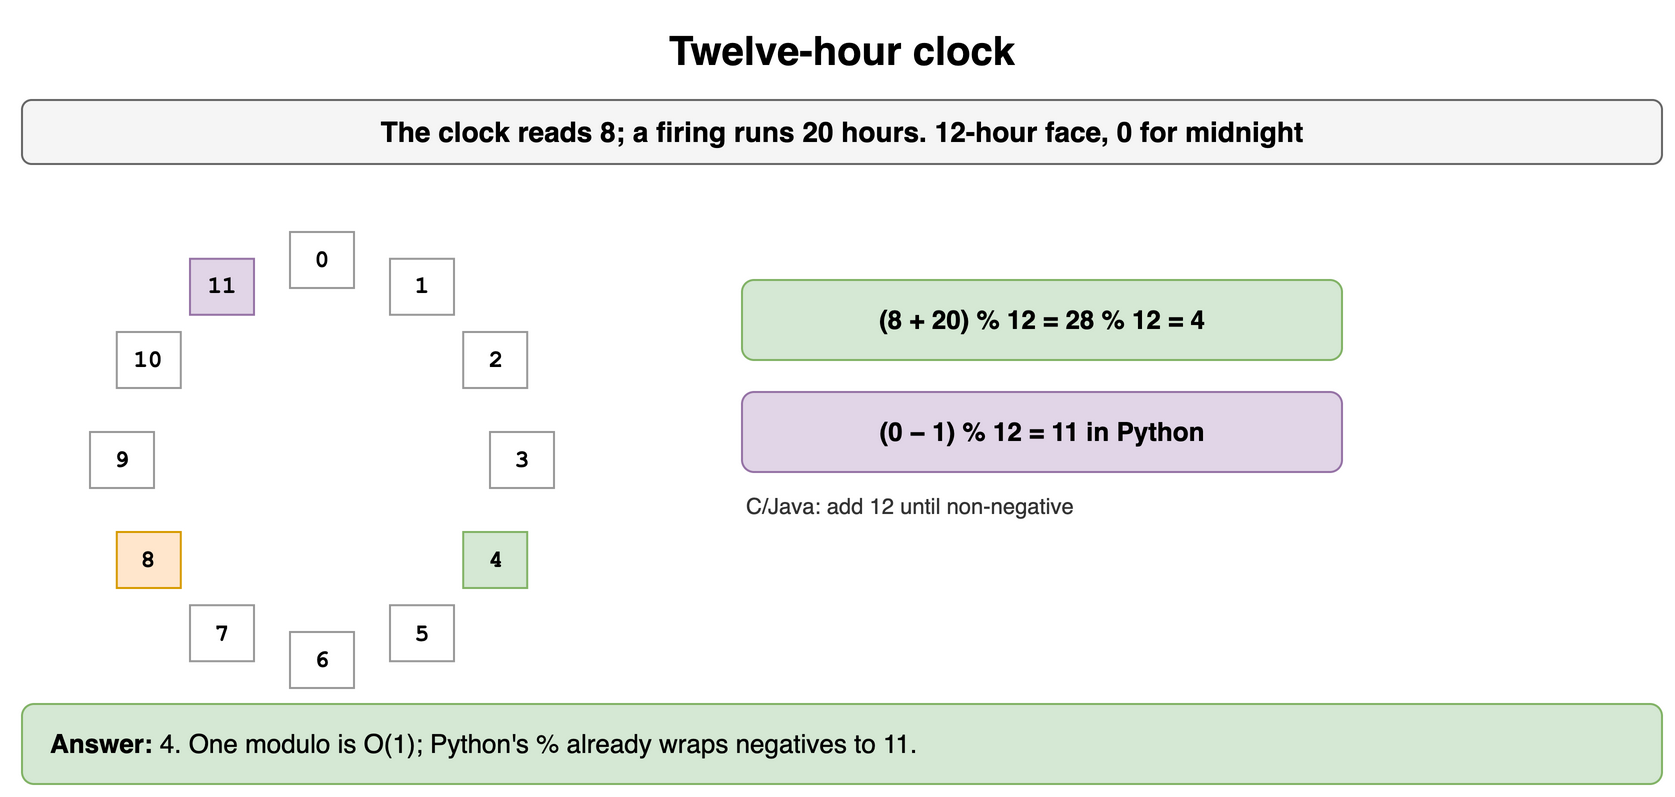

The diagram above was exported from draw.io. Its source (the exported page's mxGraphModel, read from the mxfile embedded in the PNG):
<mxGraphModel dx="900" dy="408" grid="1" gridSize="10" guides="1" tooltips="1" connect="1" arrows="1" fold="1" page="1" pageScale="1" pageWidth="900" pageHeight="408" math="0" shadow="0">
  <root>
    <mxCell id="0" />
    <mxCell id="1" parent="0" />
    <mxCell id="n151" value="Twelve-hour clock" style="text;html=1;align=center;verticalAlign=middle;whiteSpace=wrap;fontSize=20;fontStyle=1;" vertex="1" parent="1">
      <mxGeometry x="40" y="10" width="820" height="30" as="geometry" />
    </mxCell>
    <mxCell id="n152" value="The clock reads 8; a firing runs 20 hours. 12-hour face, 0 for midnight" style="rounded=1;whiteSpace=wrap;html=1;fillColor=#f5f5f5;strokeColor=#666666;fontStyle=1;fontSize=14;" vertex="1" parent="1">
      <mxGeometry x="40" y="50" width="820" height="32" as="geometry" />
    </mxCell>
    <mxCell id="n153" value="0" style="rounded=0;whiteSpace=wrap;html=1;fontFamily=Courier New;fontStyle=1;fontSize=13;fillColor=#ffffff;strokeColor=#999999;fontSize=12;" vertex="1" parent="1">
      <mxGeometry x="174.0" y="116.0" width="32" height="28" as="geometry" />
    </mxCell>
    <mxCell id="n154" value="1" style="rounded=0;whiteSpace=wrap;html=1;fontFamily=Courier New;fontStyle=1;fontSize=13;fillColor=#ffffff;strokeColor=#999999;fontSize=12;" vertex="1" parent="1">
      <mxGeometry x="224.0" y="129.39745962155612" width="32" height="28" as="geometry" />
    </mxCell>
    <mxCell id="n155" value="2" style="rounded=0;whiteSpace=wrap;html=1;fontFamily=Courier New;fontStyle=1;fontSize=13;fillColor=#ffffff;strokeColor=#999999;fontSize=12;" vertex="1" parent="1">
      <mxGeometry x="260.60254037844385" y="166.0" width="32" height="28" as="geometry" />
    </mxCell>
    <mxCell id="n156" value="3" style="rounded=0;whiteSpace=wrap;html=1;fontFamily=Courier New;fontStyle=1;fontSize=13;fillColor=#ffffff;strokeColor=#999999;fontSize=12;" vertex="1" parent="1">
      <mxGeometry x="274.0" y="216.0" width="32" height="28" as="geometry" />
    </mxCell>
    <mxCell id="n157" value="4" style="rounded=0;whiteSpace=wrap;html=1;fontFamily=Courier New;fontStyle=1;fontSize=13;fillColor=#d5e8d4;strokeColor=#82b366;fontSize=12;" vertex="1" parent="1">
      <mxGeometry x="260.6025403784439" y="266.0" width="32" height="28" as="geometry" />
    </mxCell>
    <mxCell id="n158" value="5" style="rounded=0;whiteSpace=wrap;html=1;fontFamily=Courier New;fontStyle=1;fontSize=13;fillColor=#ffffff;strokeColor=#999999;fontSize=12;" vertex="1" parent="1">
      <mxGeometry x="224.0" y="302.6025403784439" width="32" height="28" as="geometry" />
    </mxCell>
    <mxCell id="n159" value="6" style="rounded=0;whiteSpace=wrap;html=1;fontFamily=Courier New;fontStyle=1;fontSize=13;fillColor=#ffffff;strokeColor=#999999;fontSize=12;" vertex="1" parent="1">
      <mxGeometry x="174.0" y="316.0" width="32" height="28" as="geometry" />
    </mxCell>
    <mxCell id="n1510" value="7" style="rounded=0;whiteSpace=wrap;html=1;fontFamily=Courier New;fontStyle=1;fontSize=13;fillColor=#ffffff;strokeColor=#999999;fontSize=12;" vertex="1" parent="1">
      <mxGeometry x="124.0" y="302.6025403784439" width="32" height="28" as="geometry" />
    </mxCell>
    <mxCell id="n1511" value="8" style="rounded=0;whiteSpace=wrap;html=1;fontFamily=Courier New;fontStyle=1;fontSize=13;fillColor=#ffe6cc;strokeColor=#d79b00;fontSize=12;" vertex="1" parent="1">
      <mxGeometry x="87.39745962155615" y="266.00000000000006" width="32" height="28" as="geometry" />
    </mxCell>
    <mxCell id="n1512" value="9" style="rounded=0;whiteSpace=wrap;html=1;fontFamily=Courier New;fontStyle=1;fontSize=13;fillColor=#ffffff;strokeColor=#999999;fontSize=12;" vertex="1" parent="1">
      <mxGeometry x="74.0" y="216.0" width="32" height="28" as="geometry" />
    </mxCell>
    <mxCell id="n1513" value="10" style="rounded=0;whiteSpace=wrap;html=1;fontFamily=Courier New;fontStyle=1;fontSize=13;fillColor=#ffffff;strokeColor=#999999;fontSize=12;" vertex="1" parent="1">
      <mxGeometry x="87.39745962155614" y="166.0" width="32" height="28" as="geometry" />
    </mxCell>
    <mxCell id="n1514" value="11" style="rounded=0;whiteSpace=wrap;html=1;fontFamily=Courier New;fontStyle=1;fontSize=13;fillColor=#e1d5e7;strokeColor=#9673a6;fontSize=12;" vertex="1" parent="1">
      <mxGeometry x="123.99999999999994" y="129.39745962155615" width="32" height="28" as="geometry" />
    </mxCell>
    <mxCell id="n1515" value="(8 + 20) % 12 = 28 % 12 = 4" style="rounded=1;whiteSpace=wrap;html=1;fillColor=#d5e8d4;strokeColor=#82b366;fontSize=13;align=center;fontStyle=1;" vertex="1" parent="1">
      <mxGeometry x="400" y="140" width="300" height="40" as="geometry" />
    </mxCell>
    <mxCell id="n1516" value="(0 − 1) % 12 = 11 in Python" style="rounded=1;whiteSpace=wrap;html=1;fillColor=#e1d5e7;strokeColor=#9673a6;fontSize=13;align=center;fontStyle=1;" vertex="1" parent="1">
      <mxGeometry x="400" y="196" width="300" height="40" as="geometry" />
    </mxCell>
    <mxCell id="n1517" value="C/Java: add 12 until non-negative" style="text;html=1;whiteSpace=wrap;fontSize=11;align=left;verticalAlign=middle;fontSize=11;fontColor=#333333;" vertex="1" parent="1">
      <mxGeometry x="400" y="244" width="300" height="18" as="geometry" />
    </mxCell>
    <mxCell id="n1518" value="&lt;b&gt;Answer:&lt;/b&gt; 4. One modulo is O(1); Python's % already wraps negatives to 11." style="rounded=1;whiteSpace=wrap;html=1;fillColor=#d5e8d4;strokeColor=#82b366;fontSize=13;align=left;spacingLeft=12;" vertex="1" parent="1">
      <mxGeometry x="40" y="352" width="820" height="40" as="geometry" />
    </mxCell>
  </root>
</mxGraphModel>